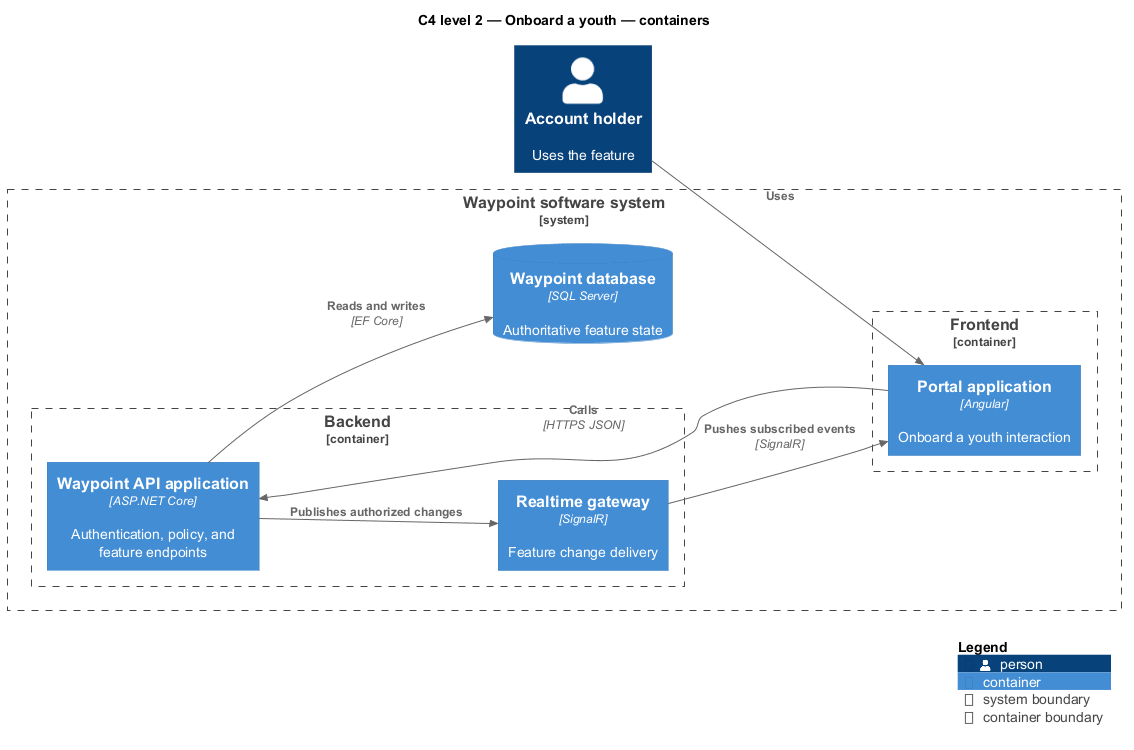

The diagram above was rendered by PlantUML. Its source (embedded in the PNG):
@startuml
!include <C4/C4_Component>
LAYOUT_LEFT_RIGHT()
title C4 level 2 — Onboard a youth — containers
Person(primary, "Account holder", "Uses the feature")
System_Boundary(waypoint, "Waypoint software system") {
  Container_Boundary(frontend, "Frontend") {
    Container(app1, "Portal application", "Angular", "Onboard a youth interaction")
  }
  Container_Boundary(backend, "Backend") {
    Container(api, "Waypoint API application", "ASP.NET Core", "Authentication, policy, and feature endpoints")
    Container(realtime, "Realtime gateway", "SignalR", "Feature change delivery")
  }
  ContainerDb(db, "Waypoint database", "SQL Server", "Authoritative feature state")
}
Rel(primary, app1, "Uses")
Rel(app1, api, "Calls", "HTTPS JSON")
Rel(api, db, "Reads and writes", "EF Core")
Rel(api, realtime, "Publishes authorized changes")
Rel(realtime, app1, "Pushes subscribed events", "SignalR")
SHOW_LEGEND()
@enduml